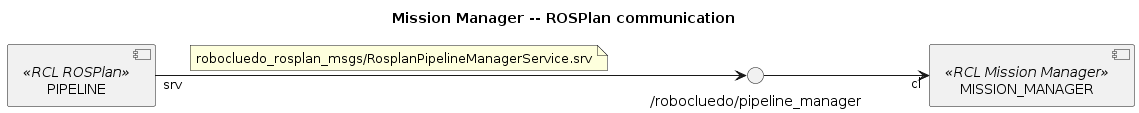

The diagram above was rendered by PlantUML. Its source (embedded in the PNG):
@startuml

title Mission Manager -- ROSPlan communication
left to right direction

''' COMPONENTS
component MISSION_MANAGER <<RCL Mission Manager>>
component PIPELINE <<RCL ROSPlan>>

''' INTERFACES
() "/robocluedo/pipeline_manager" as SRV_PIPELINE
PIPELINE "srv" --> SRV_PIPELINE
note on link: robocluedo_rosplan_msgs/RosplanPipelineManagerService.srv

''' LINKS
SRV_PIPELINE --> "cl" MISSION_MANAGER

@enduml